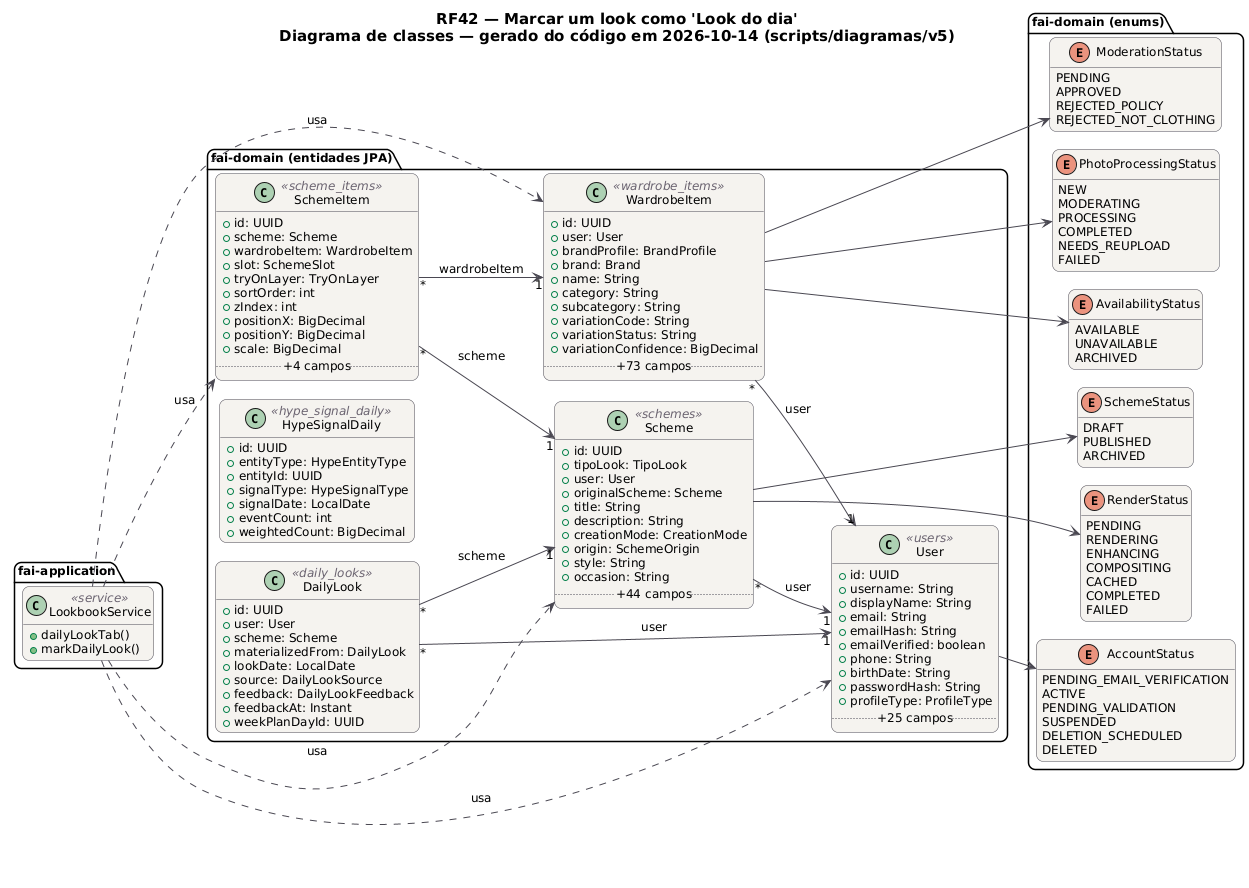

The diagram above was rendered by PlantUML. Its source (embedded in the PNG):
@startuml RF42_Classes
!pragma layout smetana
skinparam backgroundColor #FFFFFF
skinparam shadowing false
skinparam defaultFontName "DejaVu Sans"
skinparam defaultFontSize 12
skinparam titleFontSize 15
skinparam roundcorner 14
skinparam ArrowColor #52606D
skinparam note {
  BackgroundColor #FFFDEB
  BorderColor #D8CE78
  FontColor #554F24
}
skinparam class {
  BackgroundColor #F4F2EF
  BorderColor #4A4852
  ArrowColor #4A4852
  StereotypeFontColor #6B6470
}
hide empty members
left to right direction
title RF42 — Marcar um look como 'Look do dia'\nDiagrama de classes — gerado do código em 2026-10-14 (scripts/diagramas/v5)

package "fai-domain (entidades JPA)" {
  class DailyLook <<daily_looks>> {
    +id: UUID
    +user: User
    +scheme: Scheme
    +materializedFrom: DailyLook
    +lookDate: LocalDate
    +source: DailyLookSource
    +feedback: DailyLookFeedback
    +feedbackAt: Instant
    +weekPlanDayId: UUID
  }
  class HypeSignalDaily <<hype_signal_daily>> {
    +id: UUID
    +entityType: HypeEntityType
    +entityId: UUID
    +signalType: HypeSignalType
    +signalDate: LocalDate
    +eventCount: int
    +weightedCount: BigDecimal
  }
  class Scheme <<schemes>> {
    +id: UUID
    +tipoLook: TipoLook
    +user: User
    +originalScheme: Scheme
    +title: String
    +description: String
    +creationMode: CreationMode
    +origin: SchemeOrigin
    +style: String
    +occasion: String
    .. +44 campos ..
  }
  class SchemeItem <<scheme_items>> {
    +id: UUID
    +scheme: Scheme
    +wardrobeItem: WardrobeItem
    +slot: SchemeSlot
    +tryOnLayer: TryOnLayer
    +sortOrder: int
    +zIndex: int
    +positionX: BigDecimal
    +positionY: BigDecimal
    +scale: BigDecimal
    .. +4 campos ..
  }
  class User <<users>> {
    +id: UUID
    +username: String
    +displayName: String
    +email: String
    +emailHash: String
    +emailVerified: boolean
    +phone: String
    +birthDate: String
    +passwordHash: String
    +profileType: ProfileType
    .. +25 campos ..
  }
  class WardrobeItem <<wardrobe_items>> {
    +id: UUID
    +user: User
    +brandProfile: BrandProfile
    +brand: Brand
    +name: String
    +category: String
    +subcategory: String
    +variationCode: String
    +variationStatus: String
    +variationConfidence: BigDecimal
    .. +73 campos ..
  }
}
package "fai-domain (enums)" {
  enum SchemeStatus {
    DRAFT
    PUBLISHED
    ARCHIVED
  }
  enum RenderStatus {
    PENDING
    RENDERING
    ENHANCING
    COMPOSITING
    CACHED
    COMPLETED
    FAILED
  }
  enum AccountStatus {
    PENDING_EMAIL_VERIFICATION
    ACTIVE
    PENDING_VALIDATION
    SUSPENDED
    DELETION_SCHEDULED
    DELETED
  }
  enum AvailabilityStatus {
    AVAILABLE
    UNAVAILABLE
    ARCHIVED
  }
  enum ModerationStatus {
    PENDING
    APPROVED
    REJECTED_POLICY
    REJECTED_NOT_CLOTHING
  }
  enum PhotoProcessingStatus {
    NEW
    MODERATING
    PROCESSING
    COMPLETED
    NEEDS_REUPLOAD
    FAILED
  }
}
package "fai-application" {
  class LookbookService <<service>> {
    +dailyLookTab()
    +markDailyLook()
  }
}
LookbookService ..> Scheme : usa
LookbookService ..> SchemeItem : usa
LookbookService ..> User : usa
LookbookService ..> WardrobeItem : usa
DailyLook "*" --> "1" Scheme : scheme
DailyLook "*" --> "1" User : user
Scheme "*" --> "1" User : user
Scheme --> RenderStatus
Scheme --> SchemeStatus
SchemeItem "*" --> "1" Scheme : scheme
SchemeItem "*" --> "1" WardrobeItem : wardrobeItem
User --> AccountStatus
WardrobeItem "*" --> "1" User : user
WardrobeItem --> AvailabilityStatus
WardrobeItem --> ModerationStatus
WardrobeItem --> PhotoProcessingStatus
@enduml